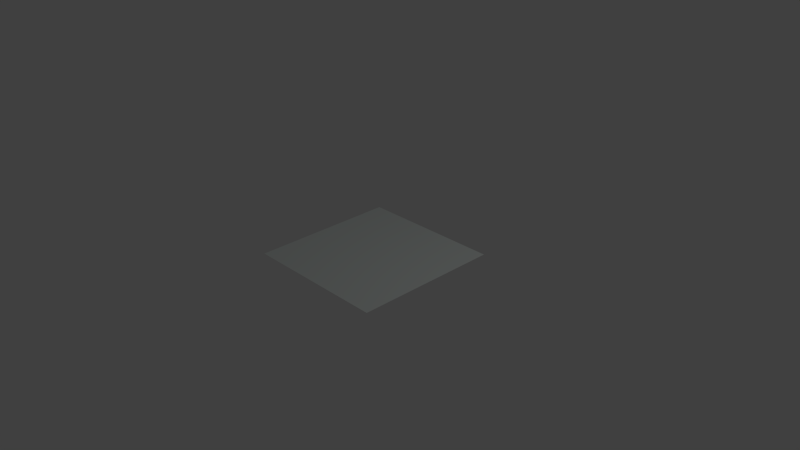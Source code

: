 # Source: Fire.blend  (saved by Blender 2.72.0; exported with 4.5.12 LTS)
import bpy
from mathutils import Matrix  # noqa: F401  (used for matrix-valued properties, if any)

bpy.ops.wm.read_factory_settings(use_empty=True)
scene = bpy.context.scene
scene.name = 'Scene'

# ---- collections
col_collection_1 = bpy.data.collections.new('Collection 1'); scene.collection.children.link(col_collection_1)

# ---- materials (node trees are filled in below, after node groups)
mat_material = bpy.data.materials.new('material')
mat_material.alpha_threshold = 0.0
mat_material.use_transparent_shadow = False
mat_material.diffuse_color = (0.7471, 0.8, 0.7763, 1.0)
mat_material.roughness = 0.5
mat_material_1 = bpy.data.materials.new('Material')
mat_material_1.alpha_threshold = 0.0
mat_material_1.use_transparent_shadow = False
mat_material_1.roughness = 0.5
mat_material_1.line_color = (0.0, 0.0, 0.0, 1.0)

# ---- material node trees

# ---- world
world_world = bpy.data.worlds.new('World'); scene.world = world_world
world_world.color = (0.05088, 0.05088, 0.05088)
world_world.use_sun_shadow = False
world_world.sun_shadow_jitter_overblur = 0.0
world_world.cycles.sampling_method = 'MANUAL'
world_world.cycles.sample_map_resolution = 256

# ---- cameras
cam_camera = bpy.data.cameras.new('Camera')
cam_camera.clip_end = 100.0
cam_camera.lens = 35.0
cam_camera.sensor_width = 32.0
cam_camera.sensor_height = 18.0
cam_camera.ortho_scale = 7.314
cam_camera.dof.focus_distance = 0.0
cam_camera.dof.aperture_fstop = 128.0

# ---- lights
light_lamp = bpy.data.lights.new('Lamp', 'POINT')
light_lamp.transmission_factor = 0.0
light_lamp.cutoff_distance = 30.0
light_lamp.energy = 100.0
light_lamp.shadow_buffer_clip_start = 1.001
light_lamp.shadow_soft_size = 0.1
light_lamp.shadow_maximum_resolution = 0.006
light_lamp.use_absolute_resolution = True
light_lamp.cycles.use_multiple_importance_sampling = False

# ---- meshes
me_plane = bpy.data.meshes.new('Plane')
me_plane.from_pydata([(-1.0, -1.0, 0.0), (1.0, -1.0, 0.0), (-1.0, 1.0, 0.0), (1.0, 1.0, 0.0)], [], [(0, 1, 3, 2)])
me_plane.materials.append(mat_material)
me_plane.use_remesh_preserve_volume = False
me_plane.use_remesh_preserve_attributes = False
me_plane.use_mirror_vertex_groups = False
me_plane.update()
me_cube = bpy.data.meshes.new('Cube')
me_cube.from_pydata([(2.971, 2.971, -4.897), (2.971, -2.971, -4.897), (-2.971, -2.971, -4.897), (-2.971, 2.971, -4.897), (2.971, 2.971, 4.897), (2.971, -2.971, 4.897), (-2.971, -2.971, 4.897), (-2.971, 2.971, 4.897)], [], [(0, 1, 2, 3), (4, 7, 6, 5), (0, 4, 5, 1), (1, 5, 6, 2), (2, 6, 7, 3), (4, 0, 3, 7)])
_ca = me_cube.color_attributes.new('Col', 'BYTE_COLOR', 'CORNER')
_ca.data.foreach_set('color', [1.0, 1.0, 1.0, 1.0, 1.0, 1.0, 1.0, 1.0, 1.0, 1.0, 1.0, 1.0, 1.0, 1.0, 1.0, 1.0, 1.0, 1.0, 1.0, 1.0, 1.0, 1.0, 1.0, 1.0, 1.0, 1.0, 1.0, 1.0, 1.0, 1.0, 1.0, 1.0, 1.0, 1.0, 1.0, 1.0, 1.0, 1.0, 1.0, 1.0, 1.0, 1.0, 1.0, 1.0, 1.0, 1.0, 1.0, 1.0, 1.0, 1.0, 1.0, 1.0, 1.0, 1.0, 1.0, 1.0, 1.0, 1.0, 1.0, 1.0, 1.0, 1.0, 1.0, 1.0, 1.0, 1.0, 1.0, 1.0, 1.0, 1.0, 1.0, 1.0, 1.0, 1.0, 1.0, 1.0, 1.0, 1.0, 1.0, 1.0, 1.0, 1.0, 1.0, 1.0, 1.0, 1.0, 1.0, 1.0, 1.0, 1.0, 1.0, 1.0, 1.0, 1.0, 1.0, 1.0])
me_cube.materials.append(mat_material_1)
me_cube.use_remesh_preserve_volume = False
me_cube.use_remesh_preserve_attributes = False
me_cube.use_mirror_vertex_groups = False
me_cube.update()

# ---- objects
ob_plane = bpy.data.objects.new('Plane', me_plane)
ob_cube = bpy.data.objects.new('Cube', me_cube)
ob_lamp = bpy.data.objects.new('Lamp', light_lamp)
ob_camera = bpy.data.objects.new('Camera', cam_camera)

# ---- transforms, parenting, visibility, modifiers, constraints
ob_plane.location = (0.0, 0.0, 9.96e-10)
ob_plane.lineart.crease_threshold = 0.0
_m = ob_plane.modifiers.new('Fluid', 'FLUID')
_m.fluid_type = 'FLOW'
ob_cube.location = (0.0, 0.0, 0.000979)
ob_cube.lock_rotations_4d = False
ob_cube.empty_display_type = 'ARROWS'
ob_cube.display_type = 'WIRE'
ob_cube.lineart.crease_threshold = 0.0
_m = ob_cube.modifiers.new('Fluid', 'FLUID')
_m.fluid_type = 'DOMAIN'
ob_lamp.location = (4.076, 1.005, 5.904)
ob_lamp.rotation_euler = (0.6503, 0.05522, 1.866)
ob_lamp.lock_rotations_4d = False
ob_lamp.empty_display_type = 'ARROWS'
ob_lamp.color = (0.0, 0.0, 0.0, 0.0)
ob_lamp.lineart.crease_threshold = 0.0
ob_camera.location = (7.481, -6.508, 5.344)
ob_camera.rotation_euler = (1.109, 0.01082, 0.8149)
ob_camera.lock_rotations_4d = False
ob_camera.empty_display_type = 'ARROWS'
ob_camera.color = (0.0, 0.0, 0.0, 0.0)
ob_camera.display_type = 'WIRE'
ob_camera.lineart.crease_threshold = 0.0

# ---- collection membership
col_collection_1.objects.link(ob_plane)
col_collection_1.objects.link(ob_cube)
col_collection_1.objects.link(ob_lamp)
col_collection_1.objects.link(ob_camera)

# ---- scene / render settings (as saved in the file)
scene.camera = ob_camera
scene.frame_start = 1; scene.frame_end = 250; scene.frame_set(0)
scene.render.engine = 'BLENDER_EEVEE_NEXT'
scene.render.resolution_percentage = 50
scene.render.dither_intensity = 0.0
scene.cycles.use_denoising = False
scene.cycles.samples = 10
scene.cycles.sampling_pattern = 'TABULATED_SOBOL'
scene.cycles.light_sampling_threshold = 0.0
scene.cycles.use_adaptive_sampling = False
scene.cycles.use_light_tree = False
scene.cycles.blur_glossy = 0.0
scene.cycles.pixel_filter_type = 'GAUSSIAN'
scene.cycles.sample_clamp_indirect = 0.0
scene.view_settings.view_transform = 'Standard'
bpy.context.view_layer.update()
